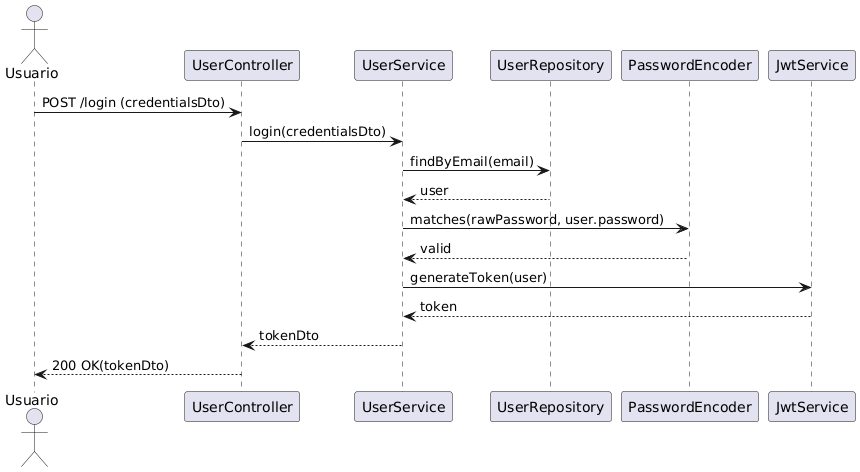

The diagram above was rendered by PlantUML. Its source (embedded in the PNG):
@startuml
actor Usuario
participant "UserController" as UC
participant "UserService" as US
participant "UserRepository" as UR
participant "PasswordEncoder" as PE
participant "JwtService" as JWT

Usuario -> UC: POST /login (credentialsDto)
UC -> US: login(credentialsDto)
US -> UR: findByEmail(email)
UR --> US: user
US -> PE: matches(rawPassword, user.password)
PE --> US: valid
US -> JWT: generateToken(user)
JWT --> US: token
US --> UC: tokenDto
UC --> Usuario: 200 OK(tokenDto)
@enduml